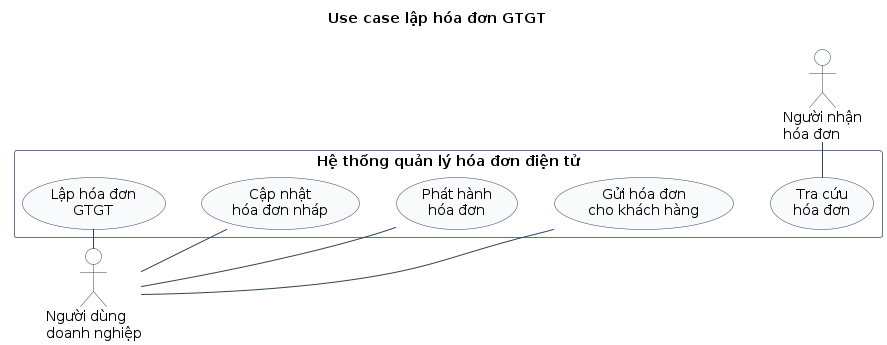

The diagram above was rendered by PlantUML. Its source (embedded in the PNG):
@startuml
!pragma layout smetana
title Use case lập hóa đơn GTGT

left to right direction
skinparam shadowing false
skinparam packageStyle rectangle
skinparam actor {
  BackgroundColor #FFFFFF
  BorderColor #334155
}
skinparam usecase {
  BackgroundColor #F8FAFC
  BorderColor #334155
  ArrowColor #334155
}
skinparam rectangle {
  BorderColor #64748B
}

actor "Người dùng\ndoanh nghiệp" as BusinessUser

rectangle "Hệ thống quản lý hóa đơn điện tử" {
  usecase "Lập hóa đơn\nGTGT" as UC_CreateInvoice
  usecase "Cập nhật\nhóa đơn nháp" as UC_UpdateDraft
  usecase "Phát hành\nhóa đơn" as UC_PublishInvoice
  usecase "Gửi hóa đơn\ncho khách hàng" as UC_SendInvoice
  usecase "Tra cứu\nhóa đơn" as UC_LookupInvoice
}

actor "Người nhận\nhóa đơn" as InvoiceReceiver

BusinessUser -right- UC_CreateInvoice
BusinessUser -right- UC_UpdateDraft
BusinessUser -right- UC_PublishInvoice
BusinessUser -right- UC_SendInvoice

UC_LookupInvoice -right- InvoiceReceiver

' Căn bố cục để hình không bị lệch.
UC_CreateInvoice -[hidden]down- UC_UpdateDraft
UC_UpdateDraft -[hidden]down- UC_PublishInvoice
UC_PublishInvoice -[hidden]down- UC_SendInvoice
UC_SendInvoice -[hidden]down- UC_LookupInvoice

@enduml